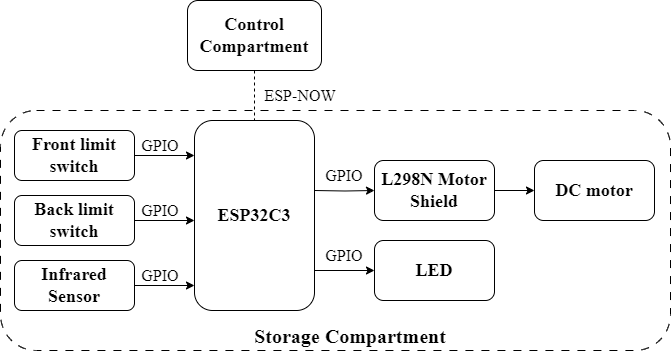

The diagram above was exported from draw.io. Its source (the exported page's mxGraphModel, read from the mxfile embedded in the PNG):
<mxGraphModel dx="1518" dy="827" grid="1" gridSize="10" guides="1" tooltips="1" connect="1" arrows="1" fold="1" page="1" pageScale="1" pageWidth="827" pageHeight="1169" math="0" shadow="0">
  <root>
    <mxCell id="0" />
    <mxCell id="1" parent="0" />
    <mxCell id="yxJf1DMyoT-LD0ko232o-1" value="" style="rounded=1;whiteSpace=wrap;html=1;fillColor=none;fontFamily=Times New Roman;fontSize=18;dashed=1;dashPattern=8 8;" parent="1" vertex="1">
      <mxGeometry x="70" y="150" width="670" height="240" as="geometry" />
    </mxCell>
    <mxCell id="_v5JhBR0zogGBncBUFfE-5" style="edgeStyle=orthogonalEdgeStyle;rounded=0;orthogonalLoop=1;jettySize=auto;html=1;exitX=1;exitY=0.5;exitDx=0;exitDy=0;entryX=0;entryY=0.5;entryDx=0;entryDy=0;fontFamily=Times New Roman;fontSize=18;" parent="1" target="SV8pMW2ussyO51K3nOwz-2" edge="1">
      <mxGeometry relative="1" as="geometry">
        <mxPoint x="384" y="230" as="sourcePoint" />
      </mxGeometry>
    </mxCell>
    <mxCell id="DSabxUVSpjs0Cs6K13yq-14" style="edgeStyle=orthogonalEdgeStyle;rounded=0;orthogonalLoop=1;jettySize=auto;html=1;exitX=1;exitY=0.75;exitDx=0;exitDy=0;entryX=0;entryY=0.5;entryDx=0;entryDy=0;" parent="1" target="DSabxUVSpjs0Cs6K13yq-13" edge="1">
      <mxGeometry relative="1" as="geometry">
        <mxPoint x="384" y="312.5" as="sourcePoint" />
        <Array as="points">
          <mxPoint x="384" y="310" />
        </Array>
      </mxGeometry>
    </mxCell>
    <mxCell id="SV8pMW2ussyO51K3nOwz-1" value="&lt;font&gt;ESP32C3&lt;/font&gt;" style="rounded=1;whiteSpace=wrap;html=1;fontFamily=Times New Roman;fontSize=18;fontStyle=1" parent="1" vertex="1">
      <mxGeometry x="264" y="160" width="120" height="190" as="geometry" />
    </mxCell>
    <mxCell id="_v5JhBR0zogGBncBUFfE-10" style="edgeStyle=orthogonalEdgeStyle;rounded=0;orthogonalLoop=1;jettySize=auto;html=1;exitX=1;exitY=0.5;exitDx=0;exitDy=0;entryX=0;entryY=0.5;entryDx=0;entryDy=0;fontFamily=Times New Roman;fontSize=18;" parent="1" source="SV8pMW2ussyO51K3nOwz-2" target="SV8pMW2ussyO51K3nOwz-7" edge="1">
      <mxGeometry relative="1" as="geometry" />
    </mxCell>
    <mxCell id="SV8pMW2ussyO51K3nOwz-2" value="&lt;font&gt;L298N Motor Shield&lt;/font&gt;" style="rounded=1;whiteSpace=wrap;html=1;fontFamily=Times New Roman;fontSize=18;fontStyle=1" parent="1" vertex="1">
      <mxGeometry x="444" y="200" width="120" height="60" as="geometry" />
    </mxCell>
    <mxCell id="_v5JhBR0zogGBncBUFfE-8" style="edgeStyle=orthogonalEdgeStyle;rounded=0;orthogonalLoop=1;jettySize=auto;html=1;exitX=1;exitY=0.5;exitDx=0;exitDy=0;fontFamily=Times New Roman;fontSize=18;" parent="1" source="SV8pMW2ussyO51K3nOwz-3" edge="1">
      <mxGeometry relative="1" as="geometry">
        <mxPoint x="264" y="195" as="targetPoint" />
        <Array as="points">
          <mxPoint x="264" y="195" />
        </Array>
      </mxGeometry>
    </mxCell>
    <mxCell id="SV8pMW2ussyO51K3nOwz-3" value="&lt;font&gt;Front limit switch&lt;/font&gt;" style="rounded=1;whiteSpace=wrap;html=1;fontFamily=Times New Roman;fontSize=18;fontStyle=1" parent="1" vertex="1">
      <mxGeometry x="84" y="170" width="120" height="50" as="geometry" />
    </mxCell>
    <mxCell id="_v5JhBR0zogGBncBUFfE-9" style="edgeStyle=orthogonalEdgeStyle;rounded=0;orthogonalLoop=1;jettySize=auto;html=1;exitX=1;exitY=0.5;exitDx=0;exitDy=0;fontFamily=Times New Roman;fontSize=18;" parent="1" source="SV8pMW2ussyO51K3nOwz-4" edge="1">
      <mxGeometry relative="1" as="geometry">
        <mxPoint x="264" y="260" as="targetPoint" />
        <Array as="points">
          <mxPoint x="264" y="260" />
        </Array>
      </mxGeometry>
    </mxCell>
    <mxCell id="SV8pMW2ussyO51K3nOwz-4" value="&lt;font&gt;Back limit switch&lt;/font&gt;" style="rounded=1;whiteSpace=wrap;html=1;fontFamily=Times New Roman;fontSize=18;fontStyle=1" parent="1" vertex="1">
      <mxGeometry x="84" y="235" width="120" height="50" as="geometry" />
    </mxCell>
    <mxCell id="SV8pMW2ussyO51K3nOwz-7" value="&lt;font&gt;DC motor&lt;/font&gt;" style="rounded=1;whiteSpace=wrap;html=1;fontFamily=Times New Roman;fontSize=18;fontStyle=1" parent="1" vertex="1">
      <mxGeometry x="604" y="200" width="120" height="60" as="geometry" />
    </mxCell>
    <mxCell id="Fgsj1NzdmYYixZT2FAOe-1" value="&lt;span&gt;&lt;font&gt;GPIO&lt;/font&gt;&lt;/span&gt;" style="text;html=1;align=center;verticalAlign=middle;whiteSpace=wrap;rounded=0;fontFamily=Times New Roman;fontSize=16;fontStyle=0" parent="1" vertex="1">
      <mxGeometry x="200" y="170" width="60" height="30" as="geometry" />
    </mxCell>
    <mxCell id="Fgsj1NzdmYYixZT2FAOe-3" value="&lt;span&gt;&lt;font&gt;GPIO&lt;/font&gt;&lt;/span&gt;" style="text;html=1;align=center;verticalAlign=middle;whiteSpace=wrap;rounded=0;fontFamily=Times New Roman;fontSize=16;fontStyle=0" parent="1" vertex="1">
      <mxGeometry x="200" y="235" width="60" height="30" as="geometry" />
    </mxCell>
    <mxCell id="Fgsj1NzdmYYixZT2FAOe-7" value="&lt;span&gt;&lt;font&gt;GPIO&lt;/font&gt;&lt;/span&gt;" style="text;html=1;align=center;verticalAlign=middle;whiteSpace=wrap;rounded=0;fontFamily=Times New Roman;fontSize=16;fontStyle=0" parent="1" vertex="1">
      <mxGeometry x="384" y="200" width="60" height="30" as="geometry" />
    </mxCell>
    <mxCell id="yxJf1DMyoT-LD0ko232o-2" value="" style="endArrow=none;dashed=1;html=1;rounded=0;entryX=0.5;entryY=0;entryDx=0;entryDy=0;exitX=0.5;exitY=1;exitDx=0;exitDy=0;fontFamily=Times New Roman;fontSize=18;" parent="1" source="yxJf1DMyoT-LD0ko232o-4" target="SV8pMW2ussyO51K3nOwz-1" edge="1">
      <mxGeometry width="50" height="50" relative="1" as="geometry">
        <mxPoint x="10" y="230" as="sourcePoint" />
        <mxPoint x="430" y="260" as="targetPoint" />
      </mxGeometry>
    </mxCell>
    <mxCell id="yxJf1DMyoT-LD0ko232o-4" value="&lt;font&gt;Control Compartment&lt;/font&gt;" style="rounded=1;whiteSpace=wrap;html=1;fontFamily=Times New Roman;fontSize=18;fontStyle=1" parent="1" vertex="1">
      <mxGeometry x="257" y="40" width="134" height="70" as="geometry" />
    </mxCell>
    <mxCell id="yxJf1DMyoT-LD0ko232o-5" value="&lt;span&gt;&lt;font&gt;ESP-NOW&lt;/font&gt;&lt;/span&gt;" style="text;html=1;align=center;verticalAlign=middle;whiteSpace=wrap;rounded=0;fontFamily=Times New Roman;fontSize=16;fontStyle=0" parent="1" vertex="1">
      <mxGeometry x="330" y="120" width="80" height="30" as="geometry" />
    </mxCell>
    <mxCell id="DSabxUVSpjs0Cs6K13yq-8" style="edgeStyle=orthogonalEdgeStyle;rounded=0;orthogonalLoop=1;jettySize=auto;html=1;exitX=1;exitY=0.5;exitDx=0;exitDy=0;fontSize=18;" parent="1" source="DSabxUVSpjs0Cs6K13yq-3" edge="1">
      <mxGeometry relative="1" as="geometry">
        <mxPoint x="264" y="325" as="targetPoint" />
        <Array as="points">
          <mxPoint x="264" y="325" />
        </Array>
      </mxGeometry>
    </mxCell>
    <mxCell id="DSabxUVSpjs0Cs6K13yq-3" value="&lt;font&gt;Infrared Sensor&lt;/font&gt;" style="rounded=1;whiteSpace=wrap;html=1;fontFamily=Times New Roman;fontSize=18;fontStyle=1" parent="1" vertex="1">
      <mxGeometry x="84" y="300" width="120" height="50" as="geometry" />
    </mxCell>
    <mxCell id="DSabxUVSpjs0Cs6K13yq-9" value="&lt;span&gt;&lt;font&gt;GPIO&lt;/font&gt;&lt;/span&gt;" style="text;html=1;align=center;verticalAlign=middle;whiteSpace=wrap;rounded=0;fontFamily=Times New Roman;fontSize=16;fontStyle=0" parent="1" vertex="1">
      <mxGeometry x="200" y="300" width="60" height="30" as="geometry" />
    </mxCell>
    <mxCell id="DSabxUVSpjs0Cs6K13yq-13" value="&lt;font&gt;LED&lt;/font&gt;" style="rounded=1;whiteSpace=wrap;html=1;fontFamily=Times New Roman;fontSize=18;fontStyle=1" parent="1" vertex="1">
      <mxGeometry x="444" y="280" width="120" height="60" as="geometry" />
    </mxCell>
    <mxCell id="DSabxUVSpjs0Cs6K13yq-16" value="&lt;span&gt;&lt;font&gt;GPIO&lt;/font&gt;&lt;/span&gt;" style="text;html=1;align=center;verticalAlign=middle;whiteSpace=wrap;rounded=0;fontFamily=Times New Roman;fontSize=16;fontStyle=0" parent="1" vertex="1">
      <mxGeometry x="384" y="280" width="60" height="30" as="geometry" />
    </mxCell>
    <mxCell id="DSabxUVSpjs0Cs6K13yq-17" value="&lt;font face=&quot;Times New Roman&quot; style=&quot;font-size: 20px;&quot;&gt;Storage Compartment&lt;/font&gt;" style="text;html=1;align=center;verticalAlign=middle;whiteSpace=wrap;rounded=0;fontStyle=1" parent="1" vertex="1">
      <mxGeometry x="300" y="360" width="240" height="30" as="geometry" />
    </mxCell>
  </root>
</mxGraphModel>